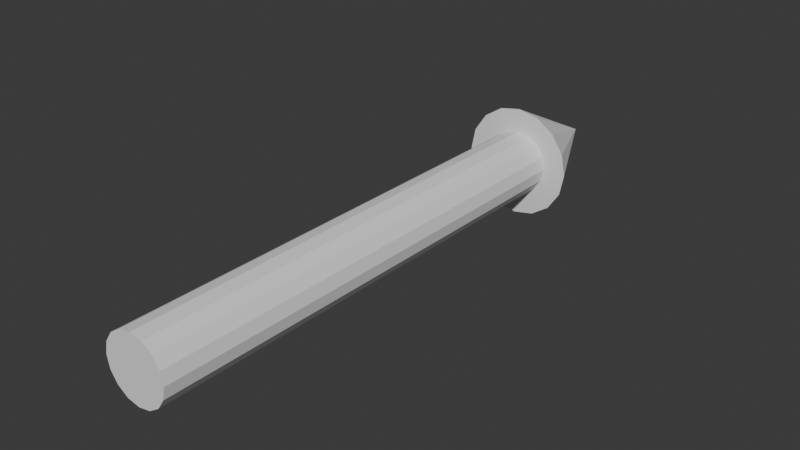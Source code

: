 # Source: arrow.blend  (saved by Blender 4.4.30; exported with 4.5.12 LTS)
import bpy
from mathutils import Matrix  # noqa: F401  (used for matrix-valued properties, if any)

bpy.ops.wm.read_factory_settings(use_empty=True)
scene = bpy.context.scene
scene.name = 'Scene'

# ---- collections
col_collection = bpy.data.collections.new('Collection'); scene.collection.children.link(col_collection)

# ---- world
world_world = bpy.data.worlds.new('World'); scene.world = world_world
world_world.use_nodes = True; world_world.node_tree.nodes.clear()
_N = world_world.node_tree.nodes; _L = world_world.node_tree.links
n0 = _N.new('ShaderNodeOutputWorld'); n0.name = 'World Output'; n0.location = (300, 300)
n1 = _N.new('ShaderNodeBackground'); n1.name = 'Background'; n1.location = (10, 300)
n1.inputs[0].default_value = (0.05088, 0.05088, 0.05088, 1.0)
_L.new(n1.outputs[0], n0.inputs[0])
n0.is_active_output = True
world_world.color = (0.05088, 0.05088, 0.05088)
world_world.sun_shadow_jitter_overblur = 0.0

# ---- meshes
me_cone = bpy.data.meshes.new('Cone')
me_cone.from_pydata([(0.0, 0.5768, 8.545), (0.2207, 0.5329, 8.545), (0.4079, 0.4079, 8.545), (0.5329, 0.2207, 8.545), (0.5768, 0.0, 8.545), (0.5329, -0.2207, 8.545), (0.4079, -0.4079, 8.545), (0.2207, -0.5329, 8.545), (0.0, -0.5768, 8.545), (-0.2207, -0.5329, 8.545), (-0.4079, -0.4079, 8.545), (-0.5329, -0.2207, 8.545), (-0.5768, 0.0, 8.545), (-0.5329, 0.2207, 8.545), (-0.4079, 0.4079, 8.545), (-0.2207, 0.5329, 8.545), (0.0, 0.0, 10.54), (0.0, 1.0, 8.545), (0.3827, 0.9239, 8.545), (0.7071, 0.7071, 8.545), (0.9239, 0.3827, 8.545), (1.0, 0.0, 8.545), (0.9239, -0.3827, 8.545), (0.7071, -0.7071, 8.545), (0.3827, -0.9239, 8.545), (0.0, -1.0, 8.545), (-0.3827, -0.9239, 8.545), (-0.7071, -0.7071, 8.545), (-0.9239, -0.3827, 8.545), (-1.0, 0.0, 8.545), (-0.9239, 0.3827, 8.545), (-0.7071, 0.7071, 8.545), (-0.3827, 0.9239, 8.545), (8.804e-07, 0.5768, 0.01235), (0.2207, 0.5329, 0.01235), (0.4079, 0.4079, 0.01235), (0.5329, 0.2207, 0.01235), (0.5768, 0.0, 0.01235), (0.5329, -0.2207, 0.01235), (0.4079, -0.4079, 0.01235), (0.2207, -0.5329, 0.01235), (8.804e-07, -0.5768, 0.01235), (-0.2207, -0.5329, 0.01235), (-0.4079, -0.4079, 0.01235), (-0.5329, -0.2207, 0.01235), (-0.5768, 0.0, 0.01235), (-0.5329, 0.2207, 0.01235), (-0.4079, 0.4079, 0.01235), (-0.2207, 0.5329, 0.01235)], [], [(17, 16, 18), (18, 16, 19), (19, 16, 20), (20, 16, 21), (21, 16, 22), (22, 16, 23), (23, 16, 24), (24, 16, 25), (25, 16, 26), (26, 16, 27), (27, 16, 28), (28, 16, 29), (29, 16, 30), (30, 16, 31), (11, 12, 45, 44), (31, 16, 32), (32, 16, 17), (1, 0, 17, 18), (2, 1, 18, 19), (3, 2, 19, 20), (4, 3, 20, 21), (5, 4, 21, 22), (6, 5, 22, 23), (7, 6, 23, 24), (8, 7, 24, 25), (9, 8, 25, 26), (10, 9, 26, 27), (11, 10, 27, 28), (12, 11, 28, 29), (13, 12, 29, 30), (14, 13, 30, 31), (15, 14, 31, 32), (0, 15, 32, 17), (33, 34, 35, 36, 37, 38, 39, 40, 41, 42, 43, 44, 45, 46, 47, 48), (4, 5, 38, 37), (12, 13, 46, 45), (5, 6, 39, 38), (13, 14, 47, 46), (6, 7, 40, 39), (14, 15, 48, 47), (7, 8, 41, 40), (0, 1, 34, 33), (15, 0, 33, 48), (8, 9, 42, 41), (1, 2, 35, 34), (9, 10, 43, 42), (2, 3, 36, 35), (10, 11, 44, 43), (3, 4, 37, 36)])
_uv = me_cone.uv_layers.new(name='UVMap')
_uv.uv.foreach_set('vector', [0.25, 0.49, 0.25, 0.25, 0.3418, 0.4717, 0.3418, 0.4717, 0.25, 0.25, 0.4197, 0.4197, 0.4197, 0.4197, 0.25, 0.25, 0.4717, 0.3418, 0.4717, 0.3418, 0.25, 0.25, 0.49, 0.25, 0.49, 0.25, 0.25, 0.25, 0.4717, 0.1582, 0.4717, 0.1582, 0.25, 0.25, 0.4197, 0.08029, 0.4197, 0.08029, 0.25, 0.25, 0.3418, 0.02827, 0.3418, 0.02827, 0.25, 0.25, 0.25, 0.01, 0.25, 0.01, 0.25, 0.25, 0.1582, 0.02827, 0.1582, 0.02827, 0.25, 0.25, 0.08029, 0.08029, 0.08029, 0.08029, 0.25, 0.25, 0.02827, 0.1582, 0.02827, 0.1582, 0.25, 0.25, 0.01, 0.25, 0.01, 0.25, 0.25, 0.25, 0.02827, 0.3418, 0.02827, 0.3418, 0.25, 0.25, 0.08029, 0.4197, 0.6221, 0.197, 0.6116, 0.25, 0.6116, 0.25, 0.6221, 0.197, 0.08029, 0.4197, 0.25, 0.25, 0.1582, 0.4717, 0.1582, 0.4717, 0.25, 0.25, 0.25, 0.49, 0.803, 0.3779, 0.75, 0.3884, 0.75, 0.49, 0.8418, 0.4717, 0.8479, 0.3479, 0.803, 0.3779, 0.8418, 0.4717, 0.9197, 0.4197, 0.8779, 0.303, 0.8479, 0.3479, 0.9197, 0.4197, 0.9717, 0.3418, 0.8884, 0.25, 0.8779, 0.303, 0.9717, 0.3418, 0.99, 0.25, 0.8779, 0.197, 0.8884, 0.25, 0.99, 0.25, 0.9717, 0.1582, 0.8479, 0.1521, 0.8779, 0.197, 0.9717, 0.1582, 0.9197, 0.08029, 0.803, 0.1221, 0.8479, 0.1521, 0.9197, 0.08029, 0.8418, 0.02827, 0.75, 0.1116, 0.803, 0.1221, 0.8418, 0.02827, 0.75, 0.01, 0.697, 0.1221, 0.75, 0.1116, 0.75, 0.01, 0.6582, 0.02827, 0.6521, 0.1521, 0.697, 0.1221, 0.6582, 0.02827, 0.5803, 0.08029, 0.6221, 0.197, 0.6521, 0.1521, 0.5803, 0.08029, 0.5283, 0.1582, 0.6116, 0.25, 0.6221, 0.197, 0.5283, 0.1582, 0.51, 0.25, 0.6221, 0.303, 0.6116, 0.25, 0.51, 0.25, 0.5283, 0.3418, 0.6521, 0.3479, 0.6221, 0.303, 0.5283, 0.3418, 0.5803, 0.4197, 0.697, 0.3779, 0.6521, 0.3479, 0.5803, 0.4197, 0.6582, 0.4717, 0.75, 0.3884, 0.697, 0.3779, 0.6582, 0.4717, 0.75, 0.49, 0.75, 0.3884, 0.803, 0.3779, 0.8479, 0.3479, 0.8779, 0.303, 0.8884, 0.25, 0.8779, 0.197, 0.8479, 0.1521, 0.803, 0.1221, 0.75, 0.1116, 0.697, 0.1221, 0.6521, 0.1521, 0.6221, 0.197, 0.6116, 0.25, 0.6221, 0.303, 0.6521, 0.3479, 0.697, 0.3779, 0.8884, 0.25, 0.8779, 0.197, 0.8779, 0.197, 0.8884, 0.25, 0.6116, 0.25, 0.6221, 0.303, 0.6221, 0.303, 0.6116, 0.25, 0.8779, 0.197, 0.8479, 0.1521, 0.8479, 0.1521, 0.8779, 0.197, 0.6221, 0.303, 0.6521, 0.3479, 0.6521, 0.3479, 0.6221, 0.303, 0.8479, 0.1521, 0.803, 0.1221, 0.803, 0.1221, 0.8479, 0.1521, 0.6521, 0.3479, 0.697, 0.3779, 0.697, 0.3779, 0.6521, 0.3479, 0.803, 0.1221, 0.75, 0.1116, 0.75, 0.1116, 0.803, 0.1221, 0.75, 0.3884, 0.803, 0.3779, 0.803, 0.3779, 0.75, 0.3884, 0.697, 0.3779, 0.75, 0.3884, 0.75, 0.3884, 0.697, 0.3779, 0.75, 0.1116, 0.697, 0.1221, 0.697, 0.1221, 0.75, 0.1116, 0.803, 0.3779, 0.8479, 0.3479, 0.8479, 0.3479, 0.803, 0.3779, 0.697, 0.1221, 0.6521, 0.1521, 0.6521, 0.1521, 0.697, 0.1221, 0.8479, 0.3479, 0.8779, 0.303, 0.8779, 0.303, 0.8479, 0.3479, 0.6521, 0.1521, 0.6221, 0.197, 0.6221, 0.197, 0.6521, 0.1521, 0.8779, 0.303, 0.8884, 0.25, 0.8884, 0.25, 0.8779, 0.303])
me_cone.update()

# ---- objects
ob_cone = bpy.data.objects.new('Cone', me_cone)

# ---- transforms, parenting, visibility, modifiers, constraints
ob_cone.location = (0.0, 0.0, 0.0)
ob_cone.rotation_euler = (-1.571, -0.0, 0.0)
ob_cone.scale = (0.2108, 0.2108, 0.2108)

# ---- collection membership
col_collection.objects.link(ob_cone)

# ---- scene / render settings (as saved in the file)
scene.frame_start = 1; scene.frame_end = 250; scene.frame_set(1)
scene.render.engine = 'BLENDER_EEVEE_NEXT'
bpy.context.view_layer.update()

# ---- added for rendering (the .blend has no active camera and no usable light): camera, sun
cam_auto = bpy.data.cameras.new('AutoCamera')
cam_auto.lens = 50.0
cam_auto.sensor_width = 36.0
cam_auto.clip_end = 1000.0
ob_auto_camera = bpy.data.objects.new('AutoCamera', cam_auto)
scene.collection.objects.link(ob_auto_camera)
ob_auto_camera.location = (2.1268, -1.43954, 1.70144)
ob_auto_camera.rotation_euler = (1.09748, -7.21219e-08, 0.694738)
scene.camera = ob_auto_camera
light_auto_sun = bpy.data.lights.new('AutoSun', 'SUN')
light_auto_sun.energy = 3.0
light_auto_sun.angle = 0.0523599
ob_auto_sun = bpy.data.objects.new('AutoSun', light_auto_sun)
scene.collection.objects.link(ob_auto_sun)
ob_auto_sun.rotation_euler = (0.872665, 0.174533, 0.523599)
bpy.context.view_layer.update()
